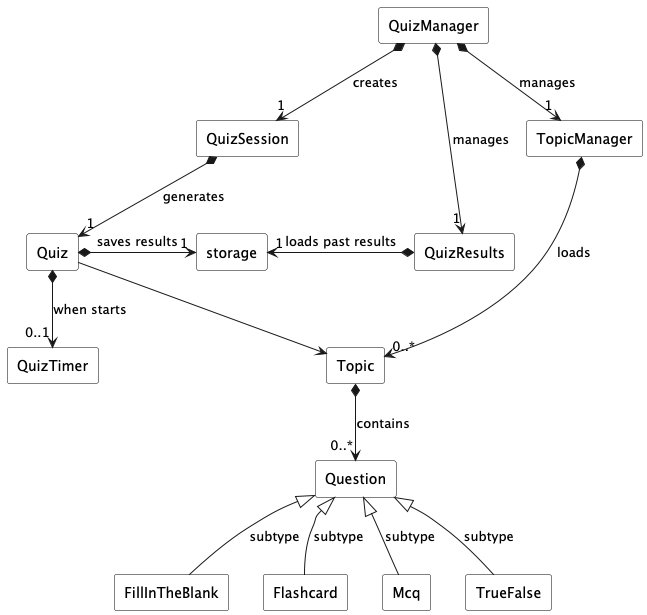

The diagram above was rendered by PlantUML. Its source (embedded in the PNG):
@startuml

hide circle

skinparam classAttributeIconSize 0

skinparam rectangle {
    BackgroundColor White
    BorderColor Black
    FontColor Black
}

rectangle QuizManager as QM
rectangle QuizSession as QS
rectangle TopicManager as TM
rectangle QuizResults as QR

QM *-down-> "1" QS : creates
QM *-down-> "1" TM : manages
QM *-down-> "1" QR : manages

rectangle Quiz as Q
rectangle Topic as T
rectangle QuizTimer as QTi

QS *-down-> "1" Q : generates
TM *--down-> "0..*" T : loads
Q *-down-> "0..1" QTi : when starts

rectangle Question as Ques
T *-down-> "0..*" Ques : contains

rectangle FillInTheBlank as FITB
rectangle Flashcard as FC
rectangle Mcq as MCQ
rectangle TrueFalse as TF

Ques <|-down- FITB : subtype
Ques <|-down- FC : subtype
Ques <|-down- MCQ : subtype
Ques <|-down- TF : subtype

rectangle storage as store

QR *--left-> "1" store : loads past results
Q *-> "1" store : saves results

Q --> T


@enduml